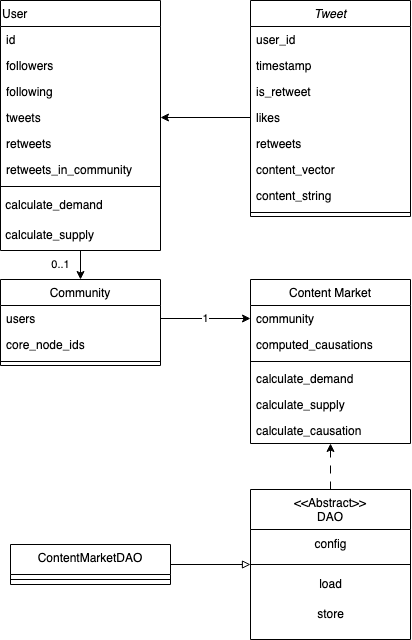

The diagram above was exported from draw.io. Its source (the exported page's mxGraphModel, read from the mxfile embedded in the PNG):
<mxGraphModel dx="1366" dy="783" grid="1" gridSize="10" guides="1" tooltips="1" connect="1" arrows="1" fold="1" page="1" pageScale="1" pageWidth="827" pageHeight="1169" math="0" shadow="0">
  <root>
    <mxCell id="WIyWlLk6GJQsqaUBKTNV-0" />
    <mxCell id="WIyWlLk6GJQsqaUBKTNV-1" parent="WIyWlLk6GJQsqaUBKTNV-0" />
    <mxCell id="zkfFHV4jXpPFQw0GAbJ--0" value="Tweet" style="swimlane;fontStyle=2;align=center;verticalAlign=top;childLayout=stackLayout;horizontal=1;startSize=26;horizontalStack=0;resizeParent=1;resizeLast=0;collapsible=1;marginBottom=0;rounded=0;shadow=0;strokeWidth=1;" parent="WIyWlLk6GJQsqaUBKTNV-1" vertex="1">
      <mxGeometry x="370" y="81" width="160" height="216" as="geometry">
        <mxRectangle x="230" y="140" width="160" height="26" as="alternateBounds" />
      </mxGeometry>
    </mxCell>
    <mxCell id="oiJylI0wXhL4BQt7Psp2-1" value="user_id" style="text;align=left;verticalAlign=top;spacingLeft=4;spacingRight=4;overflow=hidden;rotatable=0;points=[[0,0.5],[1,0.5]];portConstraint=eastwest;" parent="zkfFHV4jXpPFQw0GAbJ--0" vertex="1">
      <mxGeometry y="26" width="160" height="26" as="geometry" />
    </mxCell>
    <mxCell id="oiJylI0wXhL4BQt7Psp2-2" value="timestamp" style="text;align=left;verticalAlign=top;spacingLeft=4;spacingRight=4;overflow=hidden;rotatable=0;points=[[0,0.5],[1,0.5]];portConstraint=eastwest;" parent="zkfFHV4jXpPFQw0GAbJ--0" vertex="1">
      <mxGeometry y="52" width="160" height="26" as="geometry" />
    </mxCell>
    <mxCell id="43djXyVZc7UEyGdKGRJT-3" value="is_retweet" style="text;align=left;verticalAlign=top;spacingLeft=4;spacingRight=4;overflow=hidden;rotatable=0;points=[[0,0.5],[1,0.5]];portConstraint=eastwest;" vertex="1" parent="zkfFHV4jXpPFQw0GAbJ--0">
      <mxGeometry y="78" width="160" height="26" as="geometry" />
    </mxCell>
    <mxCell id="43djXyVZc7UEyGdKGRJT-9" value="likes" style="text;align=left;verticalAlign=top;spacingLeft=4;spacingRight=4;overflow=hidden;rotatable=0;points=[[0,0.5],[1,0.5]];portConstraint=eastwest;" vertex="1" parent="zkfFHV4jXpPFQw0GAbJ--0">
      <mxGeometry y="104" width="160" height="26" as="geometry" />
    </mxCell>
    <mxCell id="43djXyVZc7UEyGdKGRJT-0" value="retweets" style="text;align=left;verticalAlign=top;spacingLeft=4;spacingRight=4;overflow=hidden;rotatable=0;points=[[0,0.5],[1,0.5]];portConstraint=eastwest;" vertex="1" parent="zkfFHV4jXpPFQw0GAbJ--0">
      <mxGeometry y="130" width="160" height="26" as="geometry" />
    </mxCell>
    <mxCell id="oiJylI0wXhL4BQt7Psp2-4" value="content_vector" style="text;align=left;verticalAlign=top;spacingLeft=4;spacingRight=4;overflow=hidden;rotatable=0;points=[[0,0.5],[1,0.5]];portConstraint=eastwest;" parent="zkfFHV4jXpPFQw0GAbJ--0" vertex="1">
      <mxGeometry y="156" width="160" height="26" as="geometry" />
    </mxCell>
    <mxCell id="zkfFHV4jXpPFQw0GAbJ--1" value="content_string" style="text;align=left;verticalAlign=top;spacingLeft=4;spacingRight=4;overflow=hidden;rotatable=0;points=[[0,0.5],[1,0.5]];portConstraint=eastwest;" parent="zkfFHV4jXpPFQw0GAbJ--0" vertex="1">
      <mxGeometry y="182" width="160" height="26" as="geometry" />
    </mxCell>
    <mxCell id="zkfFHV4jXpPFQw0GAbJ--4" value="" style="line;html=1;strokeWidth=1;align=left;verticalAlign=middle;spacingTop=-1;spacingLeft=3;spacingRight=3;rotatable=0;labelPosition=right;points=[];portConstraint=eastwest;" parent="zkfFHV4jXpPFQw0GAbJ--0" vertex="1">
      <mxGeometry y="208" width="160" height="8" as="geometry" />
    </mxCell>
    <mxCell id="zkfFHV4jXpPFQw0GAbJ--6" value="Community" style="swimlane;fontStyle=0;align=center;verticalAlign=top;childLayout=stackLayout;horizontal=1;startSize=26;horizontalStack=0;resizeParent=1;resizeLast=0;collapsible=1;marginBottom=0;rounded=0;shadow=0;strokeWidth=1;" parent="WIyWlLk6GJQsqaUBKTNV-1" vertex="1">
      <mxGeometry x="120" y="360" width="160" height="86" as="geometry">
        <mxRectangle x="130" y="380" width="160" height="26" as="alternateBounds" />
      </mxGeometry>
    </mxCell>
    <mxCell id="oiJylI0wXhL4BQt7Psp2-12" value="users&#10;" style="text;align=left;verticalAlign=top;spacingLeft=4;spacingRight=4;overflow=hidden;rotatable=0;points=[[0,0.5],[1,0.5]];portConstraint=eastwest;rounded=0;shadow=0;html=0;" parent="zkfFHV4jXpPFQw0GAbJ--6" vertex="1">
      <mxGeometry y="26" width="160" height="26" as="geometry" />
    </mxCell>
    <mxCell id="zkfFHV4jXpPFQw0GAbJ--8" value="core_node_ids" style="text;align=left;verticalAlign=top;spacingLeft=4;spacingRight=4;overflow=hidden;rotatable=0;points=[[0,0.5],[1,0.5]];portConstraint=eastwest;rounded=0;shadow=0;html=0;" parent="zkfFHV4jXpPFQw0GAbJ--6" vertex="1">
      <mxGeometry y="52" width="160" height="26" as="geometry" />
    </mxCell>
    <mxCell id="zkfFHV4jXpPFQw0GAbJ--9" value="" style="line;html=1;strokeWidth=1;align=left;verticalAlign=middle;spacingTop=-1;spacingLeft=3;spacingRight=3;rotatable=0;labelPosition=right;points=[];portConstraint=eastwest;" parent="zkfFHV4jXpPFQw0GAbJ--6" vertex="1">
      <mxGeometry y="78" width="160" height="8" as="geometry" />
    </mxCell>
    <mxCell id="zkfFHV4jXpPFQw0GAbJ--13" value="Content Market" style="swimlane;fontStyle=0;align=center;verticalAlign=top;childLayout=stackLayout;horizontal=1;startSize=26;horizontalStack=0;resizeParent=1;resizeLast=0;collapsible=1;marginBottom=0;rounded=0;shadow=0;strokeWidth=1;" parent="WIyWlLk6GJQsqaUBKTNV-1" vertex="1">
      <mxGeometry x="370" y="360" width="160" height="164" as="geometry">
        <mxRectangle x="340" y="380" width="170" height="26" as="alternateBounds" />
      </mxGeometry>
    </mxCell>
    <mxCell id="zkfFHV4jXpPFQw0GAbJ--14" value="community" style="text;align=left;verticalAlign=top;spacingLeft=4;spacingRight=4;overflow=hidden;rotatable=0;points=[[0,0.5],[1,0.5]];portConstraint=eastwest;" parent="zkfFHV4jXpPFQw0GAbJ--13" vertex="1">
      <mxGeometry y="26" width="160" height="26" as="geometry" />
    </mxCell>
    <mxCell id="43djXyVZc7UEyGdKGRJT-101" value="computed_causations" style="text;align=left;verticalAlign=top;spacingLeft=4;spacingRight=4;overflow=hidden;rotatable=0;points=[[0,0.5],[1,0.5]];portConstraint=eastwest;" vertex="1" parent="zkfFHV4jXpPFQw0GAbJ--13">
      <mxGeometry y="52" width="160" height="26" as="geometry" />
    </mxCell>
    <mxCell id="zkfFHV4jXpPFQw0GAbJ--15" value="" style="line;html=1;strokeWidth=1;align=left;verticalAlign=middle;spacingTop=-1;spacingLeft=3;spacingRight=3;rotatable=0;labelPosition=right;points=[];portConstraint=eastwest;" parent="zkfFHV4jXpPFQw0GAbJ--13" vertex="1">
      <mxGeometry y="78" width="160" height="8" as="geometry" />
    </mxCell>
    <mxCell id="oiJylI0wXhL4BQt7Psp2-22" value="calculate_demand" style="text;align=left;verticalAlign=top;spacingLeft=4;spacingRight=4;overflow=hidden;rotatable=0;points=[[0,0.5],[1,0.5]];portConstraint=eastwest;" parent="zkfFHV4jXpPFQw0GAbJ--13" vertex="1">
      <mxGeometry y="86" width="160" height="26" as="geometry" />
    </mxCell>
    <mxCell id="oiJylI0wXhL4BQt7Psp2-23" value="calculate_supply" style="text;align=left;verticalAlign=top;spacingLeft=4;spacingRight=4;overflow=hidden;rotatable=0;points=[[0,0.5],[1,0.5]];portConstraint=eastwest;" parent="zkfFHV4jXpPFQw0GAbJ--13" vertex="1">
      <mxGeometry y="112" width="160" height="26" as="geometry" />
    </mxCell>
    <mxCell id="oiJylI0wXhL4BQt7Psp2-24" value="calculate_causation" style="text;align=left;verticalAlign=top;spacingLeft=4;spacingRight=4;overflow=hidden;rotatable=0;points=[[0,0.5],[1,0.5]];portConstraint=eastwest;" parent="zkfFHV4jXpPFQw0GAbJ--13" vertex="1">
      <mxGeometry y="138" width="160" height="26" as="geometry" />
    </mxCell>
    <mxCell id="oiJylI0wXhL4BQt7Psp2-18" value="0..1" style="edgeStyle=orthogonalEdgeStyle;rounded=0;orthogonalLoop=1;jettySize=auto;html=1;entryX=0.5;entryY=0;entryDx=0;entryDy=0;" parent="WIyWlLk6GJQsqaUBKTNV-1" source="zkfFHV4jXpPFQw0GAbJ--17" target="zkfFHV4jXpPFQw0GAbJ--6" edge="1">
      <mxGeometry x="0.0476" y="20" relative="1" as="geometry">
        <mxPoint y="1" as="offset" />
      </mxGeometry>
    </mxCell>
    <mxCell id="zkfFHV4jXpPFQw0GAbJ--17" value="User" style="swimlane;fontStyle=0;align=left;verticalAlign=top;childLayout=stackLayout;horizontal=1;startSize=26;horizontalStack=0;resizeParent=1;resizeLast=0;collapsible=1;marginBottom=0;rounded=0;shadow=0;strokeWidth=1;" parent="WIyWlLk6GJQsqaUBKTNV-1" vertex="1">
      <mxGeometry x="120" y="81" width="160" height="250" as="geometry">
        <mxRectangle x="550" y="140" width="160" height="26" as="alternateBounds" />
      </mxGeometry>
    </mxCell>
    <mxCell id="oiJylI0wXhL4BQt7Psp2-5" value="id            " style="text;align=left;verticalAlign=top;spacingLeft=4;spacingRight=4;overflow=hidden;rotatable=0;points=[[0,0.5],[1,0.5]];portConstraint=eastwest;rounded=0;shadow=0;html=0;" parent="zkfFHV4jXpPFQw0GAbJ--17" vertex="1">
      <mxGeometry y="26" width="160" height="26" as="geometry" />
    </mxCell>
    <mxCell id="43djXyVZc7UEyGdKGRJT-15" value="followers" style="text;align=left;verticalAlign=top;spacingLeft=4;spacingRight=4;overflow=hidden;rotatable=0;points=[[0,0.5],[1,0.5]];portConstraint=eastwest;rounded=0;shadow=0;html=0;" vertex="1" parent="zkfFHV4jXpPFQw0GAbJ--17">
      <mxGeometry y="52" width="160" height="26" as="geometry" />
    </mxCell>
    <mxCell id="43djXyVZc7UEyGdKGRJT-12" value="following" style="text;align=left;verticalAlign=top;spacingLeft=4;spacingRight=4;overflow=hidden;rotatable=0;points=[[0,0.5],[1,0.5]];portConstraint=eastwest;rounded=0;shadow=0;html=0;" vertex="1" parent="zkfFHV4jXpPFQw0GAbJ--17">
      <mxGeometry y="78" width="160" height="26" as="geometry" />
    </mxCell>
    <mxCell id="43djXyVZc7UEyGdKGRJT-13" value="tweets" style="text;align=left;verticalAlign=top;spacingLeft=4;spacingRight=4;overflow=hidden;rotatable=0;points=[[0,0.5],[1,0.5]];portConstraint=eastwest;rounded=0;shadow=0;html=0;" vertex="1" parent="zkfFHV4jXpPFQw0GAbJ--17">
      <mxGeometry y="104" width="160" height="26" as="geometry" />
    </mxCell>
    <mxCell id="43djXyVZc7UEyGdKGRJT-14" value="retweets" style="text;align=left;verticalAlign=top;spacingLeft=4;spacingRight=4;overflow=hidden;rotatable=0;points=[[0,0.5],[1,0.5]];portConstraint=eastwest;rounded=0;shadow=0;html=0;" vertex="1" parent="zkfFHV4jXpPFQw0GAbJ--17">
      <mxGeometry y="130" width="160" height="26" as="geometry" />
    </mxCell>
    <mxCell id="zkfFHV4jXpPFQw0GAbJ--22" value="retweets_in_community" style="text;align=left;verticalAlign=top;spacingLeft=4;spacingRight=4;overflow=hidden;rotatable=0;points=[[0,0.5],[1,0.5]];portConstraint=eastwest;rounded=0;shadow=0;html=0;" parent="zkfFHV4jXpPFQw0GAbJ--17" vertex="1">
      <mxGeometry y="156" width="160" height="26" as="geometry" />
    </mxCell>
    <mxCell id="zkfFHV4jXpPFQw0GAbJ--23" value="" style="line;html=1;strokeWidth=1;align=left;verticalAlign=middle;spacingTop=-1;spacingLeft=3;spacingRight=3;rotatable=0;labelPosition=right;points=[];portConstraint=eastwest;" parent="zkfFHV4jXpPFQw0GAbJ--17" vertex="1">
      <mxGeometry y="182" width="160" height="8" as="geometry" />
    </mxCell>
    <mxCell id="43djXyVZc7UEyGdKGRJT-105" value="&amp;nbsp;calculate_demand" style="text;html=1;align=left;verticalAlign=middle;resizable=0;points=[];autosize=1;strokeColor=none;fillColor=none;" vertex="1" parent="zkfFHV4jXpPFQw0GAbJ--17">
      <mxGeometry y="190" width="160" height="30" as="geometry" />
    </mxCell>
    <mxCell id="43djXyVZc7UEyGdKGRJT-103" value="&amp;nbsp;calculate_supply" style="text;html=1;align=left;verticalAlign=middle;resizable=0;points=[];autosize=1;strokeColor=none;fillColor=none;" vertex="1" parent="zkfFHV4jXpPFQw0GAbJ--17">
      <mxGeometry y="220" width="160" height="30" as="geometry" />
    </mxCell>
    <mxCell id="oiJylI0wXhL4BQt7Psp2-14" value="1" style="edgeStyle=orthogonalEdgeStyle;rounded=0;orthogonalLoop=1;jettySize=auto;html=1;exitX=1;exitY=0.5;exitDx=0;exitDy=0;entryX=0;entryY=0.5;entryDx=0;entryDy=0;" parent="WIyWlLk6GJQsqaUBKTNV-1" source="oiJylI0wXhL4BQt7Psp2-12" target="zkfFHV4jXpPFQw0GAbJ--14" edge="1">
      <mxGeometry relative="1" as="geometry" />
    </mxCell>
    <mxCell id="43djXyVZc7UEyGdKGRJT-65" style="edgeStyle=orthogonalEdgeStyle;rounded=0;orthogonalLoop=1;jettySize=auto;html=1;entryX=1;entryY=0.5;entryDx=0;entryDy=0;endArrow=classic;endFill=1;" edge="1" parent="WIyWlLk6GJQsqaUBKTNV-1" source="43djXyVZc7UEyGdKGRJT-9" target="43djXyVZc7UEyGdKGRJT-13">
      <mxGeometry relative="1" as="geometry" />
    </mxCell>
    <mxCell id="43djXyVZc7UEyGdKGRJT-76" style="edgeStyle=orthogonalEdgeStyle;rounded=0;orthogonalLoop=1;jettySize=auto;html=1;entryX=0.5;entryY=1;entryDx=0;entryDy=0;dashed=1;dashPattern=8 8;endArrow=classic;endFill=1;" edge="1" parent="WIyWlLk6GJQsqaUBKTNV-1" source="43djXyVZc7UEyGdKGRJT-69" target="zkfFHV4jXpPFQw0GAbJ--13">
      <mxGeometry relative="1" as="geometry" />
    </mxCell>
    <mxCell id="43djXyVZc7UEyGdKGRJT-69" value="&lt;&lt;Abstract&gt;&gt;&#10;DAO" style="swimlane;fontStyle=0;align=center;verticalAlign=top;childLayout=stackLayout;horizontal=1;startSize=40;horizontalStack=0;resizeParent=1;resizeLast=0;collapsible=1;marginBottom=0;rounded=0;shadow=0;strokeWidth=1;" vertex="1" parent="WIyWlLk6GJQsqaUBKTNV-1">
      <mxGeometry x="370" y="570" width="160" height="150" as="geometry">
        <mxRectangle x="130" y="380" width="160" height="26" as="alternateBounds" />
      </mxGeometry>
    </mxCell>
    <mxCell id="43djXyVZc7UEyGdKGRJT-70" value="config" style="text;html=1;align=center;verticalAlign=middle;resizable=0;points=[];autosize=1;strokeColor=none;fillColor=none;" vertex="1" parent="43djXyVZc7UEyGdKGRJT-69">
      <mxGeometry y="40" width="160" height="30" as="geometry" />
    </mxCell>
    <mxCell id="43djXyVZc7UEyGdKGRJT-71" value="" style="line;html=1;strokeWidth=1;align=left;verticalAlign=middle;spacingTop=-1;spacingLeft=3;spacingRight=3;rotatable=0;labelPosition=right;points=[];portConstraint=eastwest;" vertex="1" parent="43djXyVZc7UEyGdKGRJT-69">
      <mxGeometry y="70" width="160" height="10" as="geometry" />
    </mxCell>
    <mxCell id="43djXyVZc7UEyGdKGRJT-72" value="load" style="text;html=1;align=center;verticalAlign=middle;resizable=0;points=[];autosize=1;strokeColor=none;fillColor=none;" vertex="1" parent="43djXyVZc7UEyGdKGRJT-69">
      <mxGeometry y="80" width="160" height="30" as="geometry" />
    </mxCell>
    <mxCell id="43djXyVZc7UEyGdKGRJT-73" value="store" style="text;html=1;align=center;verticalAlign=middle;resizable=0;points=[];autosize=1;strokeColor=none;fillColor=none;" vertex="1" parent="43djXyVZc7UEyGdKGRJT-69">
      <mxGeometry y="110" width="160" height="30" as="geometry" />
    </mxCell>
    <mxCell id="43djXyVZc7UEyGdKGRJT-90" style="edgeStyle=orthogonalEdgeStyle;rounded=0;orthogonalLoop=1;jettySize=auto;html=1;entryX=0;entryY=0.5;entryDx=0;entryDy=0;entryPerimeter=0;endArrow=block;endFill=0;" edge="1" parent="WIyWlLk6GJQsqaUBKTNV-1" source="43djXyVZc7UEyGdKGRJT-85" target="43djXyVZc7UEyGdKGRJT-71">
      <mxGeometry relative="1" as="geometry" />
    </mxCell>
    <mxCell id="43djXyVZc7UEyGdKGRJT-85" value="ContentMarketDAO" style="swimlane;fontStyle=0;align=center;verticalAlign=top;childLayout=stackLayout;horizontal=1;startSize=30;horizontalStack=0;resizeParent=1;resizeLast=0;collapsible=1;marginBottom=0;rounded=0;shadow=0;strokeWidth=1;" vertex="1" parent="WIyWlLk6GJQsqaUBKTNV-1">
      <mxGeometry x="130" y="625" width="160" height="40" as="geometry">
        <mxRectangle x="130" y="380" width="160" height="26" as="alternateBounds" />
      </mxGeometry>
    </mxCell>
    <mxCell id="43djXyVZc7UEyGdKGRJT-87" value="" style="line;html=1;strokeWidth=1;align=left;verticalAlign=middle;spacingTop=-1;spacingLeft=3;spacingRight=3;rotatable=0;labelPosition=right;points=[];portConstraint=eastwest;" vertex="1" parent="43djXyVZc7UEyGdKGRJT-85">
      <mxGeometry y="30" width="160" height="10" as="geometry" />
    </mxCell>
  </root>
</mxGraphModel>